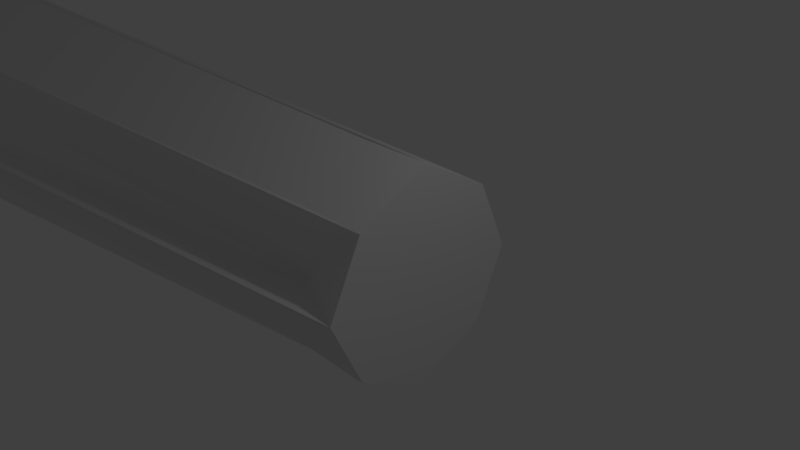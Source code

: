 # Source: pov.blend  (saved by Blender 2.79.0; exported with 4.5.12 LTS)
import bpy
from mathutils import Matrix  # noqa: F401  (used for matrix-valued properties, if any)

bpy.ops.wm.read_factory_settings(use_empty=True)
scene = bpy.context.scene
scene.name = 'Scene'

# ---- collections
col_collection_1 = bpy.data.collections.new('Collection 1'); scene.collection.children.link(col_collection_1)

# ---- materials (node trees are filled in below, after node groups)
mat_material = bpy.data.materials.new('Material')
mat_material.alpha_threshold = 0.0
mat_material.use_transparent_shadow = False
mat_material.roughness = 0.5
mat_material.line_color = (0.0, 0.0, 0.0, 1.0)

# ---- material node trees

# ---- world
world_world = bpy.data.worlds.new('World'); scene.world = world_world
world_world.color = (0.05088, 0.05088, 0.05088)
world_world.use_sun_shadow = False
world_world.sun_shadow_jitter_overblur = 0.0
world_world.cycles.sampling_method = 'MANUAL'

# ---- cameras
cam_camera = bpy.data.cameras.new('Camera')
cam_camera.clip_end = 100.0
cam_camera.lens = 35.0
cam_camera.sensor_width = 32.0
cam_camera.sensor_height = 18.0
cam_camera.ortho_scale = 7.314
cam_camera.dof.focus_distance = 0.0
cam_camera.dof.aperture_fstop = 128.0

# ---- lights
light_lamp = bpy.data.lights.new('Lamp', 'POINT')
light_lamp.transmission_factor = 0.0
light_lamp.cutoff_distance = 30.0
light_lamp.energy = 100.0
light_lamp.shadow_buffer_clip_start = 1.001
light_lamp.shadow_soft_size = 0.1
light_lamp.shadow_maximum_resolution = 0.006
light_lamp.use_absolute_resolution = True

# ---- meshes
me_cube = bpy.data.meshes.new('Cube')
me_cube.from_pydata([(1.0, 1.0, -1.0), (1.0, -1.0, -1.0), (-39.36, -2.828, -4.873), (-39.36, 2.834, -4.873), (1.0, 1.0, 1.0), (1.0, -1.0, 1.0), (-39.36, -2.828, 0.7889), (-39.36, 2.834, 0.7889), (1.0, -5.96e-08, -1.503), (1.788e-07, 1.0, -1.0), (1.0, 1.447, 0.0), (0.0, -1.0, -1.0), (1.0, -1.461, 0.0), (-39.36, 0.003225, -6.297), (-39.36, -4.132, -2.042), (-39.36, 4.098, -2.042), (1.0, -5.364e-07, 1.562), (2.384e-07, 1.0, 1.0), (-5.364e-07, -1.0, 1.0), (-39.36, 0.003224, 2.379), (2.384e-07, 1.447, 0.0), (-2.98e-07, -1.0, 0.0), (1.0, -2.98e-07, 0.0), (-1.49e-07, -1.788e-07, 1.562), (5.96e-08, 1.192e-07, -1.503)], [], [(24, 11, 2, 13), (23, 16, 19), (22, 16, 5, 12), (19, 7, 15, 3, 13, 2, 14, 6), (20, 9, 3, 15), (4, 17, 7, 19, 23, 16), (10, 0, 9, 20), (20, 15, 7, 17, 4, 10), (11, 21, 14, 2), (1, 12, 21, 11), (8, 22, 12, 1), (0, 10, 22, 8), (10, 4, 16, 22), (12, 21, 14), (23, 19, 6, 18, 5, 16), (9, 24, 13, 3), (0, 8, 24, 9), (8, 1, 11, 24), (18, 6, 14, 21, 12, 5)])
me_cube.materials.append(mat_material)
me_cube.use_remesh_preserve_volume = False
me_cube.use_remesh_preserve_attributes = False
me_cube.use_mirror_vertex_groups = False
me_cube.update()

# ---- objects
ob_cube = bpy.data.objects.new('Cube', me_cube)
ob_lamp = bpy.data.objects.new('Lamp', light_lamp)
ob_camera = bpy.data.objects.new('Camera', cam_camera)

# ---- transforms, parenting, visibility, modifiers, constraints
ob_cube.location = (0.0, 0.0, 0.0)
ob_cube.lock_rotations_4d = False
ob_cube.empty_display_type = 'ARROWS'
ob_cube.lineart.crease_threshold = 0.0
ob_lamp.location = (4.076, 1.005, 5.904)
ob_lamp.rotation_euler = (0.6503, 0.05522, 1.866)
ob_lamp.lock_rotations_4d = False
ob_lamp.empty_display_type = 'ARROWS'
ob_lamp.color = (0.0, 0.0, 0.0, 0.0)
ob_lamp.lineart.crease_threshold = 0.0
ob_camera.location = (7.481, -6.508, 5.344)
ob_camera.rotation_euler = (1.109, 0.0, 0.8149)
ob_camera.lock_rotations_4d = False
ob_camera.empty_display_type = 'ARROWS'
ob_camera.color = (0.0, 0.0, 0.0, 0.0)
ob_camera.display_type = 'WIRE'
ob_camera.lineart.crease_threshold = 0.0

# ---- collection membership
col_collection_1.objects.link(ob_cube)
col_collection_1.objects.link(ob_lamp)
col_collection_1.objects.link(ob_camera)

# ---- scene / render settings (as saved in the file)
scene.camera = ob_camera
scene.frame_start = 1; scene.frame_end = 250; scene.frame_set(1)
scene.render.engine = 'BLENDER_EEVEE_NEXT'
scene.render.resolution_percentage = 50
scene.render.dither_intensity = 0.0
scene.cycles.use_denoising = False
scene.cycles.samples = 128
scene.cycles.sampling_pattern = 'TABULATED_SOBOL'
scene.cycles.use_adaptive_sampling = False
scene.cycles.use_light_tree = False
scene.cycles.blur_glossy = 0.0
scene.cycles.sample_clamp_indirect = 0.0
scene.view_settings.view_transform = 'Standard'
bpy.context.view_layer.update()
